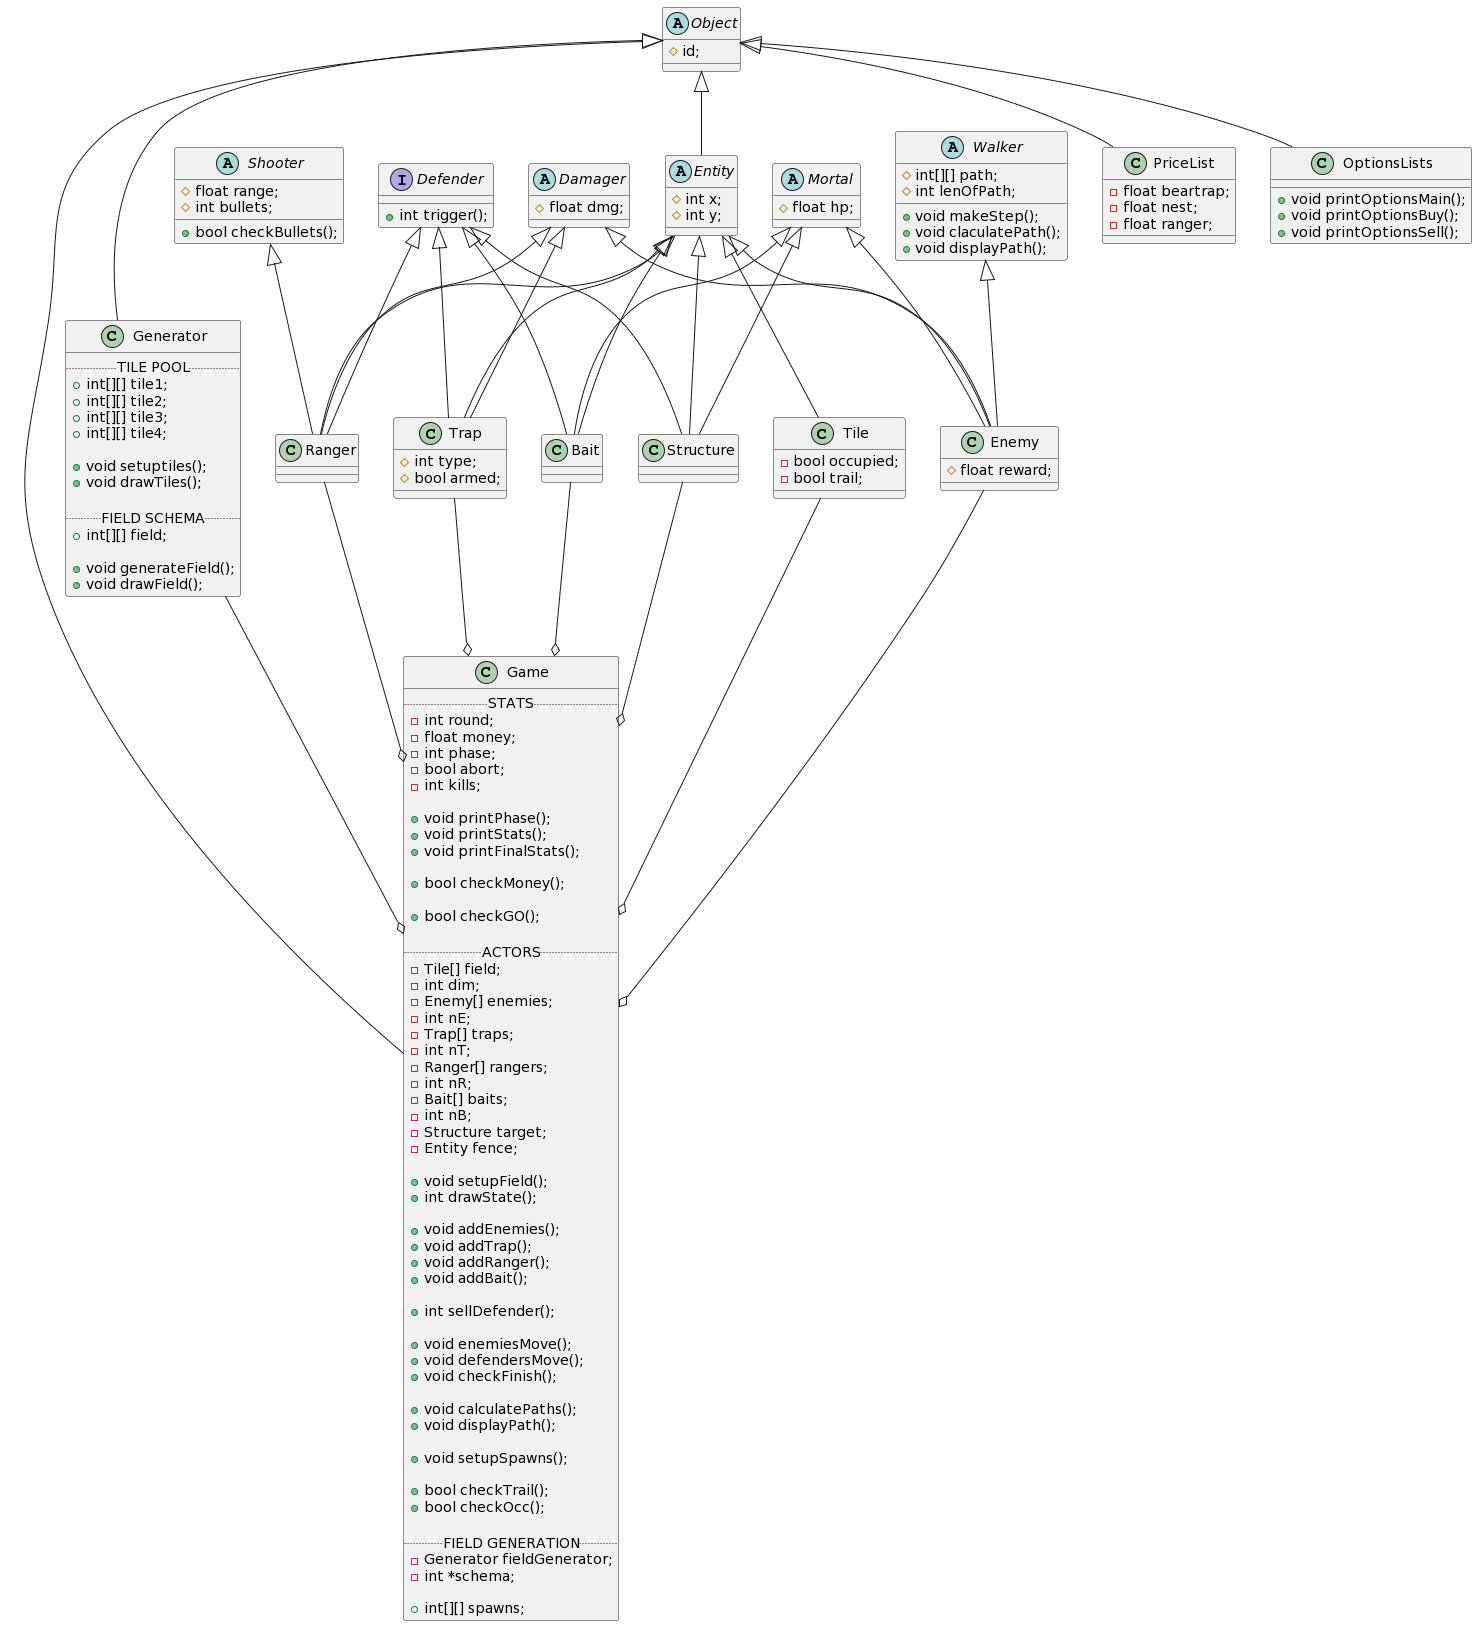

The diagram above was rendered by PlantUML. Its source (embedded in the PNG):
@startuml
Object <|-- Entity
Object <|-- Game
Object <|-- Generator
Object <|-- PriceList
Object <|-- OptionsLists

Entity <|-- Trap
Entity <|-- Bait
Entity <|-- Ranger
Entity <|-- Structure
Entity <|-- Tile
Entity <|-- Enemy

Damager <|-- Enemy
Damager <|-- Trap
Damager <|-- Ranger

Defender <|-- Trap
Defender <|-- Bait
Defender <|-- Ranger
Defender <|-- Structure

Mortal <|-- Enemy
Mortal <|-- Structure
Mortal <|-- Bait

Trap --o Game
Bait --o Game
Ranger --o Game
Structure --o Game
Tile --o Game
Enemy --o Game

Generator --o Game

Walker <|-- Enemy
Shooter <|-- Ranger

abstract Object {
 # id;
}

abstract Entity {
 # int x;
 # int y;
}

abstract Damager {
 # float dmg;
}

abstract Mortal {
 # float hp;
}

abstract Walker {
 # int[][] path;
 # int lenOfPath;

 + void makeStep();
 + void claculatePath();
 + void displayPath();
}

abstract Shooter {
 # float range;
 # int bullets;

 + bool checkBullets();
}

interface Defender {
 + int trigger();
}

class Enemy {
 # float reward;
}

class Trap {
 # int type;
 # bool armed;
}

class Bait {}

class Ranger {}

class Structure {}

class Tile {
 - bool occupied;
 - bool trail;
}

class Game {
 .. STATS ..
 - int round;
 - float money;
 - int phase;
 - bool abort;
 - int kills;

 + void printPhase();
 + void printStats();
 + void printFinalStats();

 + bool checkMoney();

 + bool checkGO();

 .. ACTORS ..
 - Tile[] field;
 - int dim;
 - Enemy[] enemies;
 - int nE;
 - Trap[] traps;
 - int nT;
 - Ranger[] rangers;
 - int nR;
 - Bait[] baits;
 - int nB;
 - Structure target;
 - Entity fence;

 + void setupField();
 + int drawState();
 
 + void addEnemies();
 + void addTrap();
 + void addRanger();
 + void addBait();

 + int sellDefender();

 + void enemiesMove();
 + void defendersMove();
 + void checkFinish();

 + void calculatePaths();
 + void displayPath();

 + void setupSpawns();

 + bool checkTrail();
 + bool checkOcc();

 .. FIELD GENERATION ..
 - Generator fieldGenerator;
 - int *schema;

 + int[][] spawns;
}

class PriceList {
 - float beartrap;
 - float nest;
 - float ranger;
}

class OptionsLists {
 + void printOptionsMain();
 + void printOptionsBuy();
 + void printOptionsSell();
}

class Generator {
 .. TILE POOL ..
 + int[][] tile1;
 + int[][] tile2;
 + int[][] tile3;
 + int[][] tile4;

 + void setuptiles();
 + void drawTiles();

 .. FIELD SCHEMA ..
 + int[][] field;

 + void generateField();
 + void drawField();
}
@enduml